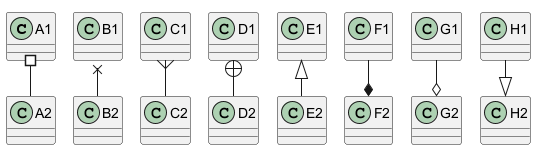

The diagram above was rendered by PlantUML. Its source (embedded in the PNG):
@startuml
A1 #-- A2
B1 x-- B2
C1 }-- C2
D1 +-- D2
E1 ^-- E2
F1 --* F2
G1 --o G2
H1 --|> H2
@enduml